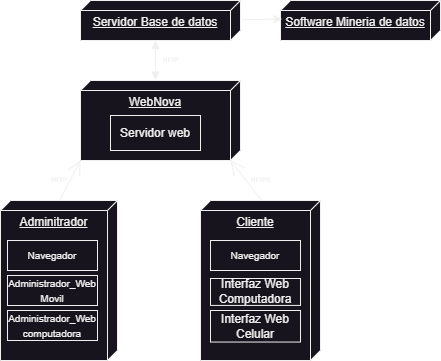

The diagram above was exported from draw.io. Its source (the exported page's mxGraphModel, read from the mxfile embedded in the PNG):
<mxGraphModel dx="819" dy="482" grid="1" gridSize="10" guides="1" tooltips="1" connect="1" arrows="1" fold="1" page="1" pageScale="1" pageWidth="827" pageHeight="1169" math="0" shadow="0">
  <root>
    <mxCell id="0" />
    <mxCell id="1" parent="0" />
    <mxCell id="XJ49lf_jw_wXhmCxr4L5-34" value="WebNova&lt;div&gt;&lt;br&gt;&lt;/div&gt;" style="verticalAlign=top;align=center;spacingTop=8;spacingLeft=2;spacingRight=12;shape=cube;size=10;direction=south;fontStyle=4;html=1;whiteSpace=wrap;" parent="1" vertex="1">
      <mxGeometry x="240" y="360" width="160" height="80" as="geometry" />
    </mxCell>
    <mxCell id="XJ49lf_jw_wXhmCxr4L5-35" value="&lt;div style=&quot;&quot;&gt;&lt;span style=&quot;background-color: initial;&quot;&gt;Servidor Base de datos&lt;/span&gt;&lt;/div&gt;" style="verticalAlign=top;align=center;spacingTop=8;spacingLeft=2;spacingRight=12;shape=cube;size=10;direction=south;fontStyle=4;html=1;whiteSpace=wrap;" parent="1" vertex="1">
      <mxGeometry x="240" y="280" width="160" height="40" as="geometry" />
    </mxCell>
    <mxCell id="XJ49lf_jw_wXhmCxr4L5-38" value="Servidor web" style="html=1;whiteSpace=wrap;" parent="1" vertex="1">
      <mxGeometry x="270" y="395" width="90" height="35" as="geometry" />
    </mxCell>
    <mxCell id="XJ49lf_jw_wXhmCxr4L5-39" value="Servidor web" style="html=1;whiteSpace=wrap;" parent="1" vertex="1">
      <mxGeometry x="270" y="395" width="90" height="35" as="geometry" />
    </mxCell>
    <mxCell id="XJ49lf_jw_wXhmCxr4L5-47" value="" style="group" parent="1" vertex="1" connectable="0">
      <mxGeometry x="160" y="480" width="117" height="160" as="geometry" />
    </mxCell>
    <mxCell id="XJ49lf_jw_wXhmCxr4L5-36" value="Adminitrador" style="verticalAlign=top;align=center;spacingTop=8;spacingLeft=2;spacingRight=12;shape=cube;size=10;direction=south;fontStyle=4;html=1;whiteSpace=wrap;" parent="XJ49lf_jw_wXhmCxr4L5-47" vertex="1">
      <mxGeometry width="117" height="160" as="geometry" />
    </mxCell>
    <mxCell id="XJ49lf_jw_wXhmCxr4L5-58" value="&lt;font style=&quot;font-size: 10px;&quot;&gt;Navegador&lt;/font&gt;" style="html=1;whiteSpace=wrap;" parent="XJ49lf_jw_wXhmCxr4L5-47" vertex="1">
      <mxGeometry x="7" y="40" width="90" height="30" as="geometry" />
    </mxCell>
    <mxCell id="XJ49lf_jw_wXhmCxr4L5-46" value="&lt;font style=&quot;font-size: 10px;&quot;&gt;Administrador_Web Movil&lt;/font&gt;" style="html=1;whiteSpace=wrap;" parent="XJ49lf_jw_wXhmCxr4L5-47" vertex="1">
      <mxGeometry x="7" y="75" width="90" height="30" as="geometry" />
    </mxCell>
    <mxCell id="XJ49lf_jw_wXhmCxr4L5-41" value="&lt;font style=&quot;font-size: 10px;&quot;&gt;Administrador_Web computadora&lt;/font&gt;" style="html=1;whiteSpace=wrap;" parent="XJ49lf_jw_wXhmCxr4L5-47" vertex="1">
      <mxGeometry x="7" y="110" width="90" height="30" as="geometry" />
    </mxCell>
    <mxCell id="XJ49lf_jw_wXhmCxr4L5-48" value="" style="group" parent="1" vertex="1" connectable="0">
      <mxGeometry x="360" y="480" width="120" height="160" as="geometry" />
    </mxCell>
    <mxCell id="XJ49lf_jw_wXhmCxr4L5-37" value="Cliente" style="verticalAlign=top;align=center;spacingTop=8;spacingLeft=2;spacingRight=12;shape=cube;size=10;direction=south;fontStyle=4;html=1;whiteSpace=wrap;" parent="XJ49lf_jw_wXhmCxr4L5-48" vertex="1">
      <mxGeometry width="120" height="160" as="geometry" />
    </mxCell>
    <mxCell id="XJ49lf_jw_wXhmCxr4L5-42" value="Interfaz Web Celular" style="html=1;whiteSpace=wrap;" parent="XJ49lf_jw_wXhmCxr4L5-48" vertex="1">
      <mxGeometry x="10" y="110" width="90" height="31.54" as="geometry" />
    </mxCell>
    <mxCell id="XJ49lf_jw_wXhmCxr4L5-43" value="Interfaz Web Computadora" style="html=1;whiteSpace=wrap;" parent="XJ49lf_jw_wXhmCxr4L5-48" vertex="1">
      <mxGeometry x="10" y="78" width="90" height="26.92" as="geometry" />
    </mxCell>
    <mxCell id="XJ49lf_jw_wXhmCxr4L5-64" value="&lt;font style=&quot;font-size: 10px;&quot;&gt;Navegador&lt;/font&gt;" style="html=1;whiteSpace=wrap;" parent="XJ49lf_jw_wXhmCxr4L5-48" vertex="1">
      <mxGeometry x="10" y="40" width="90" height="30" as="geometry" />
    </mxCell>
    <mxCell id="XJ49lf_jw_wXhmCxr4L5-49" value="" style="endArrow=open;endFill=1;endSize=12;html=1;rounded=0;exitX=-0.007;exitY=0.49;exitDx=0;exitDy=0;exitPerimeter=0;entryX=1;entryY=1;entryDx=0;entryDy=0;entryPerimeter=0;" parent="1" source="XJ49lf_jw_wXhmCxr4L5-36" target="XJ49lf_jw_wXhmCxr4L5-34" edge="1">
      <mxGeometry width="160" relative="1" as="geometry">
        <mxPoint x="230" y="190" as="sourcePoint" />
        <mxPoint x="390" y="190" as="targetPoint" />
      </mxGeometry>
    </mxCell>
    <mxCell id="XJ49lf_jw_wXhmCxr4L5-50" value="" style="endArrow=open;endFill=1;endSize=12;html=1;rounded=0;exitX=0;exitY=0.491;exitDx=0;exitDy=0;exitPerimeter=0;entryX=0;entryY=0;entryDx=80;entryDy=10;entryPerimeter=0;" parent="1" source="XJ49lf_jw_wXhmCxr4L5-37" target="XJ49lf_jw_wXhmCxr4L5-34" edge="1">
      <mxGeometry width="160" relative="1" as="geometry">
        <mxPoint x="400" y="229" as="sourcePoint" />
        <mxPoint x="420" y="190" as="targetPoint" />
      </mxGeometry>
    </mxCell>
    <mxCell id="XJ49lf_jw_wXhmCxr4L5-53" value="HTTP" style="text;align=center;fontStyle=0;verticalAlign=middle;spacingLeft=3;spacingRight=3;strokeColor=none;rotatable=0;points=[[0,0.5],[1,0.5]];portConstraint=eastwest;html=1;fontSize=6;" parent="1" vertex="1">
      <mxGeometry x="310" y="330" width="40" height="20" as="geometry" />
    </mxCell>
    <mxCell id="XJ49lf_jw_wXhmCxr4L5-54" value="HTTPS" style="text;align=center;fontStyle=0;verticalAlign=middle;spacingLeft=3;spacingRight=3;strokeColor=none;rotatable=0;points=[[0,0.5],[1,0.5]];portConstraint=eastwest;html=1;fontSize=6;" parent="1" vertex="1">
      <mxGeometry x="400" y="450" width="40" height="20" as="geometry" />
    </mxCell>
    <mxCell id="XJ49lf_jw_wXhmCxr4L5-55" value="HTTP" style="text;align=center;fontStyle=0;verticalAlign=middle;spacingLeft=3;spacingRight=3;strokeColor=none;rotatable=0;points=[[0,0.5],[1,0.5]];portConstraint=eastwest;html=1;fontSize=6;whiteSpace=wrap;" parent="1" vertex="1">
      <mxGeometry x="198.5" y="450" width="40" height="20" as="geometry" />
    </mxCell>
    <mxCell id="XJ49lf_jw_wXhmCxr4L5-57" value="" style="endArrow=block;startArrow=block;endFill=1;startFill=1;html=1;rounded=0;exitX=0;exitY=0;exitDx=40;exitDy=85;exitPerimeter=0;entryX=-0.005;entryY=0.532;entryDx=0;entryDy=0;entryPerimeter=0;" parent="1" source="XJ49lf_jw_wXhmCxr4L5-35" target="XJ49lf_jw_wXhmCxr4L5-34" edge="1">
      <mxGeometry width="160" relative="1" as="geometry">
        <mxPoint x="140" y="350" as="sourcePoint" />
        <mxPoint x="300" y="350" as="targetPoint" />
      </mxGeometry>
    </mxCell>
    <mxCell id="JO5Gpy7iNlt4UoFhH2Iy-2" value="&lt;div style=&quot;&quot;&gt;Software Mineria de datos&lt;/div&gt;" style="verticalAlign=top;align=center;spacingTop=8;spacingLeft=2;spacingRight=12;shape=cube;size=10;direction=south;fontStyle=4;html=1;whiteSpace=wrap;" vertex="1" parent="1">
      <mxGeometry x="440" y="280" width="160" height="40" as="geometry" />
    </mxCell>
    <mxCell id="JO5Gpy7iNlt4UoFhH2Iy-3" value="" style="endArrow=classic;html=1;rounded=0;exitX=0.479;exitY=-0.013;exitDx=0;exitDy=0;exitPerimeter=0;entryX=0.464;entryY=0.99;entryDx=0;entryDy=0;entryPerimeter=0;" edge="1" parent="1" source="XJ49lf_jw_wXhmCxr4L5-35" target="JO5Gpy7iNlt4UoFhH2Iy-2">
      <mxGeometry width="50" height="50" relative="1" as="geometry">
        <mxPoint x="480" y="420" as="sourcePoint" />
        <mxPoint x="530" y="370" as="targetPoint" />
      </mxGeometry>
    </mxCell>
  </root>
</mxGraphModel>